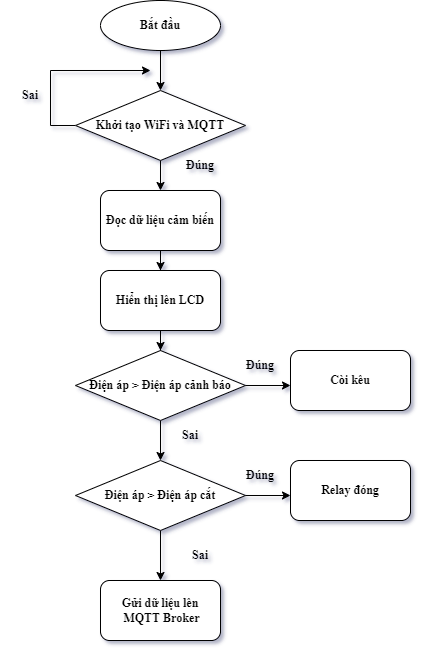

The diagram above was exported from draw.io. Its source (the exported page's mxGraphModel, read from the mxfile embedded in the PNG):
<mxGraphModel dx="918" dy="729" grid="1" gridSize="10" guides="1" tooltips="1" connect="1" arrows="1" fold="1" page="1" pageScale="1" pageWidth="850" pageHeight="1100" math="0" shadow="0">
  <root>
    <mxCell id="0" />
    <mxCell id="1" parent="0" />
    <mxCell id="BUbvHeJlaFWXC6qTrC6x-6" style="edgeStyle=orthogonalEdgeStyle;rounded=0;orthogonalLoop=1;jettySize=auto;html=1;fontFamily=Times New Roman;fontStyle=1" parent="1" source="BUbvHeJlaFWXC6qTrC6x-1" edge="1">
      <mxGeometry relative="1" as="geometry">
        <mxPoint x="400.0000000000002" y="249.9999999999999" as="targetPoint" />
      </mxGeometry>
    </mxCell>
    <mxCell id="BUbvHeJlaFWXC6qTrC6x-1" value="Bắt đầu" style="ellipse;whiteSpace=wrap;html=1;fontStyle=1;fontFamily=Times New Roman;" parent="1" vertex="1">
      <mxGeometry x="340" y="160" width="120" height="50" as="geometry" />
    </mxCell>
    <mxCell id="BUbvHeJlaFWXC6qTrC6x-7" style="edgeStyle=orthogonalEdgeStyle;rounded=0;orthogonalLoop=1;jettySize=auto;html=1;fontFamily=Times New Roman;fontStyle=1;entryX=0.5;entryY=0;entryDx=0;entryDy=0;" parent="1" source="BUbvHeJlaFWXC6qTrC6x-2" edge="1" target="BUbvHeJlaFWXC6qTrC6x-5">
      <mxGeometry relative="1" as="geometry">
        <mxPoint x="400.0000000000002" y="369.9999999999999" as="targetPoint" />
      </mxGeometry>
    </mxCell>
    <mxCell id="BUbvHeJlaFWXC6qTrC6x-19" style="edgeStyle=orthogonalEdgeStyle;rounded=0;orthogonalLoop=1;jettySize=auto;html=1;fontFamily=Times New Roman;fontStyle=1" parent="1" source="BUbvHeJlaFWXC6qTrC6x-2" edge="1">
      <mxGeometry relative="1" as="geometry">
        <mxPoint x="390" y="230" as="targetPoint" />
        <Array as="points">
          <mxPoint x="290" y="285" />
          <mxPoint x="290" y="230" />
        </Array>
      </mxGeometry>
    </mxCell>
    <mxCell id="BUbvHeJlaFWXC6qTrC6x-2" value="Khởi tạo WiFi và MQTT" style="rhombus;whiteSpace=wrap;html=1;fontFamily=Times New Roman;fontStyle=1" parent="1" vertex="1">
      <mxGeometry x="315" y="250" width="170" height="70" as="geometry" />
    </mxCell>
    <mxCell id="yNb-KyAuaxM4hokne1K1-3" style="edgeStyle=orthogonalEdgeStyle;rounded=0;orthogonalLoop=1;jettySize=auto;html=1;entryX=0.5;entryY=0;entryDx=0;entryDy=0;" edge="1" parent="1" source="BUbvHeJlaFWXC6qTrC6x-5" target="yNb-KyAuaxM4hokne1K1-1">
      <mxGeometry relative="1" as="geometry" />
    </mxCell>
    <mxCell id="BUbvHeJlaFWXC6qTrC6x-5" value="Đọc dữ liệu cảm biến" style="rounded=1;whiteSpace=wrap;html=1;fontFamily=Times New Roman;fontStyle=1" parent="1" vertex="1">
      <mxGeometry x="340" y="350" width="120" height="60" as="geometry" />
    </mxCell>
    <mxCell id="BUbvHeJlaFWXC6qTrC6x-15" style="edgeStyle=orthogonalEdgeStyle;rounded=0;orthogonalLoop=1;jettySize=auto;html=1;entryX=0.5;entryY=0;entryDx=0;entryDy=0;fontFamily=Times New Roman;fontStyle=1" parent="1" source="BUbvHeJlaFWXC6qTrC6x-9" target="BUbvHeJlaFWXC6qTrC6x-12" edge="1">
      <mxGeometry relative="1" as="geometry" />
    </mxCell>
    <mxCell id="BUbvHeJlaFWXC6qTrC6x-9" value="Điện áp &amp;gt; Điện áp cảnh báo" style="rhombus;whiteSpace=wrap;html=1;fontFamily=Times New Roman;fontStyle=1" parent="1" vertex="1">
      <mxGeometry x="315" y="510" width="170" height="70" as="geometry" />
    </mxCell>
    <mxCell id="BUbvHeJlaFWXC6qTrC6x-10" value="" style="endArrow=classic;html=1;rounded=0;fontFamily=Times New Roman;exitX=1;exitY=0.5;exitDx=0;exitDy=0;fontStyle=1" parent="1" source="BUbvHeJlaFWXC6qTrC6x-9" edge="1">
      <mxGeometry width="50" height="50" relative="1" as="geometry">
        <mxPoint x="530" y="580" as="sourcePoint" />
        <mxPoint x="530" y="545" as="targetPoint" />
      </mxGeometry>
    </mxCell>
    <mxCell id="BUbvHeJlaFWXC6qTrC6x-11" value="Còi kêu" style="rounded=1;whiteSpace=wrap;html=1;fontFamily=Times New Roman;fontStyle=1" parent="1" vertex="1">
      <mxGeometry x="530" y="510" width="120" height="60" as="geometry" />
    </mxCell>
    <mxCell id="BUbvHeJlaFWXC6qTrC6x-17" style="edgeStyle=orthogonalEdgeStyle;rounded=0;orthogonalLoop=1;jettySize=auto;html=1;entryX=0.5;entryY=0;entryDx=0;entryDy=0;fontFamily=Times New Roman;fontStyle=1" parent="1" source="BUbvHeJlaFWXC6qTrC6x-12" edge="1">
      <mxGeometry relative="1" as="geometry">
        <mxPoint x="400" y="740" as="targetPoint" />
      </mxGeometry>
    </mxCell>
    <mxCell id="BUbvHeJlaFWXC6qTrC6x-12" value="Điện áp &amp;gt; Điện áp cắt" style="rhombus;whiteSpace=wrap;html=1;fontFamily=Times New Roman;fontStyle=1" parent="1" vertex="1">
      <mxGeometry x="315" y="620" width="170" height="70" as="geometry" />
    </mxCell>
    <mxCell id="BUbvHeJlaFWXC6qTrC6x-13" value="" style="endArrow=classic;html=1;rounded=0;fontFamily=Times New Roman;exitX=1;exitY=0.5;exitDx=0;exitDy=0;fontStyle=1" parent="1" source="BUbvHeJlaFWXC6qTrC6x-12" edge="1">
      <mxGeometry width="50" height="50" relative="1" as="geometry">
        <mxPoint x="530" y="690" as="sourcePoint" />
        <mxPoint x="530.0000000000002" y="655" as="targetPoint" />
      </mxGeometry>
    </mxCell>
    <mxCell id="BUbvHeJlaFWXC6qTrC6x-14" value="Relay đóng" style="rounded=1;whiteSpace=wrap;html=1;fontFamily=Times New Roman;fontStyle=1" parent="1" vertex="1">
      <mxGeometry x="530" y="620" width="120" height="60" as="geometry" />
    </mxCell>
    <mxCell id="BUbvHeJlaFWXC6qTrC6x-18" value="Sai" style="text;html=1;strokeColor=none;fillColor=none;align=center;verticalAlign=middle;whiteSpace=wrap;rounded=0;fontFamily=Times New Roman;fontStyle=1" parent="1" vertex="1">
      <mxGeometry x="240" y="240" width="60" height="30" as="geometry" />
    </mxCell>
    <mxCell id="BUbvHeJlaFWXC6qTrC6x-20" value="Đúng" style="text;html=1;strokeColor=none;fillColor=none;align=center;verticalAlign=middle;whiteSpace=wrap;rounded=0;fontFamily=Times New Roman;fontStyle=1" parent="1" vertex="1">
      <mxGeometry x="410" y="310" width="60" height="30" as="geometry" />
    </mxCell>
    <mxCell id="BUbvHeJlaFWXC6qTrC6x-23" value="Gửi dữ liệu lên&lt;br&gt;&amp;nbsp;MQTT Broker" style="rounded=1;whiteSpace=wrap;html=1;fontFamily=Times New Roman;fontStyle=1" parent="1" vertex="1">
      <mxGeometry x="340" y="740" width="120" height="60" as="geometry" />
    </mxCell>
    <mxCell id="BUbvHeJlaFWXC6qTrC6x-24" value="Sai" style="text;html=1;strokeColor=none;fillColor=none;align=center;verticalAlign=middle;whiteSpace=wrap;rounded=0;fontFamily=Times New Roman;fontStyle=1" parent="1" vertex="1">
      <mxGeometry x="410" y="700" width="60" height="30" as="geometry" />
    </mxCell>
    <mxCell id="BUbvHeJlaFWXC6qTrC6x-25" value="Đúng" style="text;html=1;strokeColor=none;fillColor=none;align=center;verticalAlign=middle;whiteSpace=wrap;rounded=0;fontFamily=Times New Roman;fontStyle=1" parent="1" vertex="1">
      <mxGeometry x="470" y="620" width="60" height="30" as="geometry" />
    </mxCell>
    <mxCell id="BUbvHeJlaFWXC6qTrC6x-26" value="Đúng" style="text;html=1;strokeColor=none;fillColor=none;align=center;verticalAlign=middle;whiteSpace=wrap;rounded=0;fontFamily=Times New Roman;fontStyle=1" parent="1" vertex="1">
      <mxGeometry x="470" y="510" width="60" height="30" as="geometry" />
    </mxCell>
    <mxCell id="BUbvHeJlaFWXC6qTrC6x-27" value="Sai" style="text;html=1;strokeColor=none;fillColor=none;align=center;verticalAlign=middle;whiteSpace=wrap;rounded=0;fontFamily=Times New Roman;fontStyle=1" parent="1" vertex="1">
      <mxGeometry x="400" y="580" width="60" height="30" as="geometry" />
    </mxCell>
    <mxCell id="yNb-KyAuaxM4hokne1K1-4" style="edgeStyle=orthogonalEdgeStyle;rounded=0;orthogonalLoop=1;jettySize=auto;html=1;entryX=0.5;entryY=0;entryDx=0;entryDy=0;" edge="1" parent="1" source="yNb-KyAuaxM4hokne1K1-1" target="BUbvHeJlaFWXC6qTrC6x-9">
      <mxGeometry relative="1" as="geometry" />
    </mxCell>
    <mxCell id="yNb-KyAuaxM4hokne1K1-1" value="Hiển thị lên LCD" style="rounded=1;whiteSpace=wrap;html=1;fontFamily=Times New Roman;fontStyle=1" vertex="1" parent="1">
      <mxGeometry x="340" y="430" width="120" height="60" as="geometry" />
    </mxCell>
  </root>
</mxGraphModel>